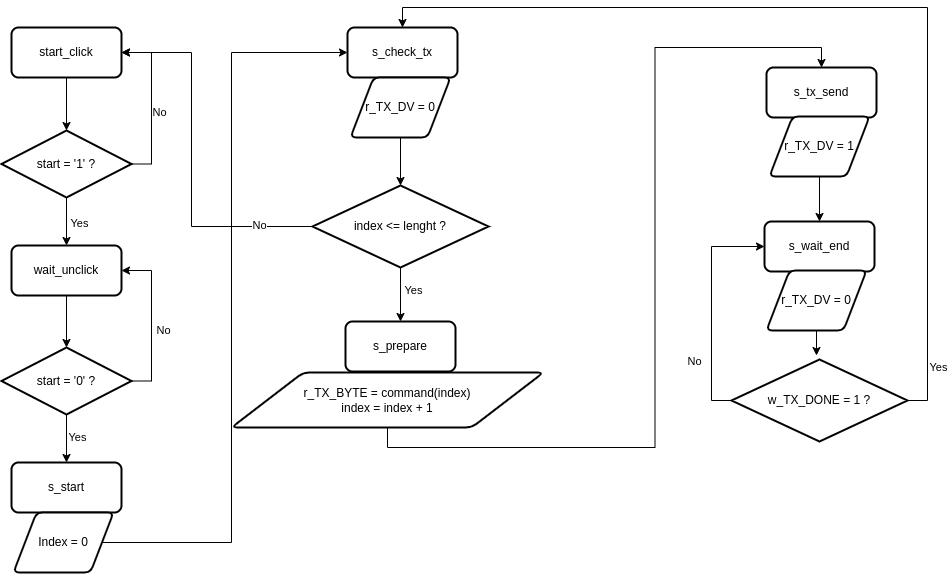

The diagram above was exported from draw.io. Its source (the exported page's mxGraphModel, read from the mxfile embedded in the PNG):
<mxGraphModel dx="1390" dy="795" grid="1" gridSize="10" guides="1" tooltips="1" connect="1" arrows="1" fold="1" page="1" pageScale="1" pageWidth="827" pageHeight="1169" math="0" shadow="0">
  <root>
    <mxCell id="0" />
    <mxCell id="1" parent="0" />
    <mxCell id="R3QwsEBxaPi7MsHxChWB-3" value="start_click" style="rounded=1;whiteSpace=wrap;html=1;absoluteArcSize=1;arcSize=14;strokeWidth=2;" parent="1" vertex="1">
      <mxGeometry x="320" y="180" width="110" height="50" as="geometry" />
    </mxCell>
    <mxCell id="R3QwsEBxaPi7MsHxChWB-6" style="edgeStyle=orthogonalEdgeStyle;rounded=0;orthogonalLoop=1;jettySize=auto;html=1;exitX=1;exitY=0.5;exitDx=0;exitDy=0;exitPerimeter=0;entryX=1;entryY=0.5;entryDx=0;entryDy=0;" parent="1" source="R3QwsEBxaPi7MsHxChWB-4" target="R3QwsEBxaPi7MsHxChWB-3" edge="1">
      <mxGeometry relative="1" as="geometry" />
    </mxCell>
    <mxCell id="R3QwsEBxaPi7MsHxChWB-7" value="No" style="edgeLabel;html=1;align=center;verticalAlign=middle;resizable=0;points=[];" parent="R3QwsEBxaPi7MsHxChWB-6" vertex="1" connectable="0">
      <mxGeometry x="-0.1022" y="-5" relative="1" as="geometry">
        <mxPoint x="2" as="offset" />
      </mxGeometry>
    </mxCell>
    <mxCell id="R3QwsEBxaPi7MsHxChWB-9" style="edgeStyle=orthogonalEdgeStyle;rounded=0;orthogonalLoop=1;jettySize=auto;html=1;exitX=0.5;exitY=1;exitDx=0;exitDy=0;exitPerimeter=0;entryX=0.5;entryY=0;entryDx=0;entryDy=0;" parent="1" source="R3QwsEBxaPi7MsHxChWB-4" target="R3QwsEBxaPi7MsHxChWB-8" edge="1">
      <mxGeometry relative="1" as="geometry" />
    </mxCell>
    <mxCell id="R3QwsEBxaPi7MsHxChWB-10" value="Yes" style="edgeLabel;html=1;align=center;verticalAlign=middle;resizable=0;points=[];" parent="R3QwsEBxaPi7MsHxChWB-9" vertex="1" connectable="0">
      <mxGeometry x="0.0612" y="4" relative="1" as="geometry">
        <mxPoint x="8" as="offset" />
      </mxGeometry>
    </mxCell>
    <mxCell id="R3QwsEBxaPi7MsHxChWB-4" value="start = '1' ?" style="strokeWidth=2;html=1;shape=mxgraph.flowchart.decision;whiteSpace=wrap;" parent="1" vertex="1">
      <mxGeometry x="310" y="283" width="130" height="67" as="geometry" />
    </mxCell>
    <mxCell id="R3QwsEBxaPi7MsHxChWB-5" style="edgeStyle=orthogonalEdgeStyle;rounded=0;orthogonalLoop=1;jettySize=auto;html=1;exitX=0.5;exitY=1;exitDx=0;exitDy=0;entryX=0.5;entryY=0;entryDx=0;entryDy=0;entryPerimeter=0;" parent="1" source="R3QwsEBxaPi7MsHxChWB-3" target="R3QwsEBxaPi7MsHxChWB-4" edge="1">
      <mxGeometry relative="1" as="geometry" />
    </mxCell>
    <mxCell id="R3QwsEBxaPi7MsHxChWB-8" value="wait_unclick" style="rounded=1;whiteSpace=wrap;html=1;absoluteArcSize=1;arcSize=14;strokeWidth=2;" parent="1" vertex="1">
      <mxGeometry x="320" y="398" width="110" height="50" as="geometry" />
    </mxCell>
    <mxCell id="R3QwsEBxaPi7MsHxChWB-13" style="edgeStyle=orthogonalEdgeStyle;rounded=0;orthogonalLoop=1;jettySize=auto;html=1;exitX=1;exitY=0.5;exitDx=0;exitDy=0;exitPerimeter=0;entryX=1;entryY=0.5;entryDx=0;entryDy=0;" parent="1" source="R3QwsEBxaPi7MsHxChWB-11" target="R3QwsEBxaPi7MsHxChWB-8" edge="1">
      <mxGeometry relative="1" as="geometry" />
    </mxCell>
    <mxCell id="R3QwsEBxaPi7MsHxChWB-14" value="No" style="edgeLabel;html=1;align=center;verticalAlign=middle;resizable=0;points=[];" parent="R3QwsEBxaPi7MsHxChWB-13" vertex="1" connectable="0">
      <mxGeometry x="-0.109" y="-7" relative="1" as="geometry">
        <mxPoint x="4" y="1" as="offset" />
      </mxGeometry>
    </mxCell>
    <mxCell id="R3QwsEBxaPi7MsHxChWB-17" style="edgeStyle=orthogonalEdgeStyle;rounded=0;orthogonalLoop=1;jettySize=auto;html=1;exitX=0.5;exitY=1;exitDx=0;exitDy=0;exitPerimeter=0;" parent="1" source="R3QwsEBxaPi7MsHxChWB-11" target="R3QwsEBxaPi7MsHxChWB-15" edge="1">
      <mxGeometry relative="1" as="geometry" />
    </mxCell>
    <mxCell id="R3QwsEBxaPi7MsHxChWB-18" value="Yes" style="edgeLabel;html=1;align=center;verticalAlign=middle;resizable=0;points=[];" parent="R3QwsEBxaPi7MsHxChWB-17" vertex="1" connectable="0">
      <mxGeometry x="-0.0833" relative="1" as="geometry">
        <mxPoint x="10" as="offset" />
      </mxGeometry>
    </mxCell>
    <mxCell id="R3QwsEBxaPi7MsHxChWB-11" value="start = '0' ?" style="strokeWidth=2;html=1;shape=mxgraph.flowchart.decision;whiteSpace=wrap;" parent="1" vertex="1">
      <mxGeometry x="310" y="500" width="130" height="67" as="geometry" />
    </mxCell>
    <mxCell id="R3QwsEBxaPi7MsHxChWB-12" style="edgeStyle=orthogonalEdgeStyle;rounded=0;orthogonalLoop=1;jettySize=auto;html=1;exitX=0.5;exitY=1;exitDx=0;exitDy=0;entryX=0.5;entryY=0;entryDx=0;entryDy=0;entryPerimeter=0;" parent="1" source="R3QwsEBxaPi7MsHxChWB-8" target="R3QwsEBxaPi7MsHxChWB-11" edge="1">
      <mxGeometry relative="1" as="geometry" />
    </mxCell>
    <mxCell id="R3QwsEBxaPi7MsHxChWB-15" value="s_start" style="rounded=1;whiteSpace=wrap;html=1;absoluteArcSize=1;arcSize=14;strokeWidth=2;" parent="1" vertex="1">
      <mxGeometry x="320" y="615" width="110" height="50" as="geometry" />
    </mxCell>
    <mxCell id="Bcg53xSsb2aE_cyZoOUk-5" style="edgeStyle=orthogonalEdgeStyle;rounded=0;orthogonalLoop=1;jettySize=auto;html=1;exitX=1;exitY=0.5;exitDx=0;exitDy=0;entryX=0;entryY=0.5;entryDx=0;entryDy=0;" parent="1" source="R3QwsEBxaPi7MsHxChWB-19" target="R3QwsEBxaPi7MsHxChWB-21" edge="1">
      <mxGeometry relative="1" as="geometry">
        <Array as="points">
          <mxPoint x="540" y="695" />
          <mxPoint x="540" y="205" />
        </Array>
      </mxGeometry>
    </mxCell>
    <mxCell id="R3QwsEBxaPi7MsHxChWB-19" value="Index = 0" style="shape=parallelogram;html=1;strokeWidth=2;perimeter=parallelogramPerimeter;whiteSpace=wrap;rounded=1;arcSize=12;size=0.23;" parent="1" vertex="1">
      <mxGeometry x="322" y="665" width="100" height="60" as="geometry" />
    </mxCell>
    <mxCell id="R3QwsEBxaPi7MsHxChWB-21" value="s_check_tx" style="rounded=1;whiteSpace=wrap;html=1;absoluteArcSize=1;arcSize=14;strokeWidth=2;" parent="1" vertex="1">
      <mxGeometry x="656" y="180" width="110" height="50" as="geometry" />
    </mxCell>
    <mxCell id="R3QwsEBxaPi7MsHxChWB-23" value="r_TX_DV = 0" style="shape=parallelogram;html=1;strokeWidth=2;perimeter=parallelogramPerimeter;whiteSpace=wrap;rounded=1;arcSize=12;size=0.23;" parent="1" vertex="1">
      <mxGeometry x="659" y="230" width="100" height="60" as="geometry" />
    </mxCell>
    <mxCell id="R3QwsEBxaPi7MsHxChWB-27" style="edgeStyle=orthogonalEdgeStyle;rounded=0;orthogonalLoop=1;jettySize=auto;html=1;exitX=0.5;exitY=1;exitDx=0;exitDy=0;exitPerimeter=0;entryX=0.5;entryY=0;entryDx=0;entryDy=0;" parent="1" source="R3QwsEBxaPi7MsHxChWB-24" target="R3QwsEBxaPi7MsHxChWB-26" edge="1">
      <mxGeometry relative="1" as="geometry" />
    </mxCell>
    <mxCell id="R3QwsEBxaPi7MsHxChWB-28" value="Yes" style="edgeLabel;html=1;align=center;verticalAlign=middle;resizable=0;points=[];" parent="R3QwsEBxaPi7MsHxChWB-27" vertex="1" connectable="0">
      <mxGeometry x="-0.1852" y="5" relative="1" as="geometry">
        <mxPoint x="7" as="offset" />
      </mxGeometry>
    </mxCell>
    <mxCell id="Bcg53xSsb2aE_cyZoOUk-1" style="edgeStyle=orthogonalEdgeStyle;rounded=0;orthogonalLoop=1;jettySize=auto;html=1;exitX=0;exitY=0.5;exitDx=0;exitDy=0;exitPerimeter=0;entryX=1;entryY=0.5;entryDx=0;entryDy=0;" parent="1" source="R3QwsEBxaPi7MsHxChWB-24" target="R3QwsEBxaPi7MsHxChWB-3" edge="1">
      <mxGeometry relative="1" as="geometry">
        <Array as="points">
          <mxPoint x="500" y="379" />
          <mxPoint x="500" y="205" />
        </Array>
      </mxGeometry>
    </mxCell>
    <mxCell id="Bcg53xSsb2aE_cyZoOUk-2" value="No" style="edgeLabel;html=1;align=center;verticalAlign=middle;resizable=0;points=[];" parent="Bcg53xSsb2aE_cyZoOUk-1" vertex="1" connectable="0">
      <mxGeometry x="-0.7041" y="-2" relative="1" as="geometry">
        <mxPoint as="offset" />
      </mxGeometry>
    </mxCell>
    <mxCell id="R3QwsEBxaPi7MsHxChWB-24" value="index &amp;lt;= lenght ?" style="strokeWidth=2;html=1;shape=mxgraph.flowchart.decision;whiteSpace=wrap;" parent="1" vertex="1">
      <mxGeometry x="621" y="338" width="176" height="82" as="geometry" />
    </mxCell>
    <mxCell id="R3QwsEBxaPi7MsHxChWB-25" style="edgeStyle=orthogonalEdgeStyle;rounded=0;orthogonalLoop=1;jettySize=auto;html=1;exitX=0.5;exitY=1;exitDx=0;exitDy=0;entryX=0.5;entryY=0;entryDx=0;entryDy=0;entryPerimeter=0;" parent="1" source="R3QwsEBxaPi7MsHxChWB-23" target="R3QwsEBxaPi7MsHxChWB-24" edge="1">
      <mxGeometry relative="1" as="geometry" />
    </mxCell>
    <mxCell id="R3QwsEBxaPi7MsHxChWB-26" value="s_prepare" style="rounded=1;whiteSpace=wrap;html=1;absoluteArcSize=1;arcSize=14;strokeWidth=2;" parent="1" vertex="1">
      <mxGeometry x="654" y="474" width="110" height="50" as="geometry" />
    </mxCell>
    <mxCell id="R3QwsEBxaPi7MsHxChWB-34" style="edgeStyle=orthogonalEdgeStyle;rounded=0;orthogonalLoop=1;jettySize=auto;html=1;exitX=0.5;exitY=1;exitDx=0;exitDy=0;entryX=0.5;entryY=0;entryDx=0;entryDy=0;" parent="1" source="R3QwsEBxaPi7MsHxChWB-32" target="R3QwsEBxaPi7MsHxChWB-33" edge="1">
      <mxGeometry relative="1" as="geometry" />
    </mxCell>
    <mxCell id="R3QwsEBxaPi7MsHxChWB-32" value="r_TX_BYTE = command(index)&lt;div&gt;index = index + 1&lt;/div&gt;" style="shape=parallelogram;html=1;strokeWidth=2;perimeter=parallelogramPerimeter;whiteSpace=wrap;rounded=1;arcSize=12;size=0.23;" parent="1" vertex="1">
      <mxGeometry x="540" y="525" width="312" height="55" as="geometry" />
    </mxCell>
    <mxCell id="R3QwsEBxaPi7MsHxChWB-33" value="s_tx_send" style="rounded=1;whiteSpace=wrap;html=1;absoluteArcSize=1;arcSize=14;strokeWidth=2;" parent="1" vertex="1">
      <mxGeometry x="1075" y="220" width="110" height="50" as="geometry" />
    </mxCell>
    <mxCell id="R3QwsEBxaPi7MsHxChWB-37" style="edgeStyle=orthogonalEdgeStyle;rounded=0;orthogonalLoop=1;jettySize=auto;html=1;exitX=0.5;exitY=1;exitDx=0;exitDy=0;entryX=0.5;entryY=0;entryDx=0;entryDy=0;" parent="1" source="R3QwsEBxaPi7MsHxChWB-35" target="R3QwsEBxaPi7MsHxChWB-36" edge="1">
      <mxGeometry relative="1" as="geometry" />
    </mxCell>
    <mxCell id="R3QwsEBxaPi7MsHxChWB-35" value="r_TX_DV = 1" style="shape=parallelogram;html=1;strokeWidth=2;perimeter=parallelogramPerimeter;whiteSpace=wrap;rounded=1;arcSize=12;size=0.23;" parent="1" vertex="1">
      <mxGeometry x="1078" y="269" width="100" height="60" as="geometry" />
    </mxCell>
    <mxCell id="R3QwsEBxaPi7MsHxChWB-36" value="s_wait_end" style="rounded=1;whiteSpace=wrap;html=1;absoluteArcSize=1;arcSize=14;strokeWidth=2;" parent="1" vertex="1">
      <mxGeometry x="1073" y="374" width="110" height="50" as="geometry" />
    </mxCell>
    <mxCell id="R3QwsEBxaPi7MsHxChWB-41" style="edgeStyle=orthogonalEdgeStyle;rounded=0;orthogonalLoop=1;jettySize=auto;html=1;exitX=0.5;exitY=1;exitDx=0;exitDy=0;" parent="1" source="R3QwsEBxaPi7MsHxChWB-38" edge="1">
      <mxGeometry relative="1" as="geometry">
        <mxPoint x="1125" y="508" as="targetPoint" />
      </mxGeometry>
    </mxCell>
    <mxCell id="R3QwsEBxaPi7MsHxChWB-38" value="r_TX_DV = 0" style="shape=parallelogram;html=1;strokeWidth=2;perimeter=parallelogramPerimeter;whiteSpace=wrap;rounded=1;arcSize=12;size=0.23;" parent="1" vertex="1">
      <mxGeometry x="1075" y="423" width="100" height="60" as="geometry" />
    </mxCell>
    <mxCell id="R3QwsEBxaPi7MsHxChWB-46" style="edgeStyle=orthogonalEdgeStyle;rounded=0;orthogonalLoop=1;jettySize=auto;html=1;exitX=0;exitY=0.5;exitDx=0;exitDy=0;exitPerimeter=0;entryX=0;entryY=0.5;entryDx=0;entryDy=0;" parent="1" source="R3QwsEBxaPi7MsHxChWB-40" target="R3QwsEBxaPi7MsHxChWB-36" edge="1">
      <mxGeometry relative="1" as="geometry" />
    </mxCell>
    <mxCell id="R3QwsEBxaPi7MsHxChWB-47" value="No" style="edgeLabel;html=1;align=center;verticalAlign=middle;resizable=0;points=[];" parent="R3QwsEBxaPi7MsHxChWB-46" vertex="1" connectable="0">
      <mxGeometry x="-0.4714" y="1" relative="1" as="geometry">
        <mxPoint x="-17" as="offset" />
      </mxGeometry>
    </mxCell>
    <mxCell id="ox-HuxJluZYFErU9u21o-1" style="edgeStyle=orthogonalEdgeStyle;rounded=0;orthogonalLoop=1;jettySize=auto;html=1;exitX=1;exitY=0.5;exitDx=0;exitDy=0;exitPerimeter=0;entryX=0.5;entryY=0;entryDx=0;entryDy=0;" edge="1" parent="1" source="R3QwsEBxaPi7MsHxChWB-40" target="R3QwsEBxaPi7MsHxChWB-21">
      <mxGeometry relative="1" as="geometry" />
    </mxCell>
    <mxCell id="ox-HuxJluZYFErU9u21o-2" value="Yes" style="edgeLabel;html=1;align=center;verticalAlign=middle;resizable=0;points=[];" vertex="1" connectable="0" parent="ox-HuxJluZYFErU9u21o-1">
      <mxGeometry x="-0.0209" y="2" relative="1" as="geometry">
        <mxPoint x="66" y="357" as="offset" />
      </mxGeometry>
    </mxCell>
    <mxCell id="R3QwsEBxaPi7MsHxChWB-40" value="w_TX_DONE = 1 ?" style="strokeWidth=2;html=1;shape=mxgraph.flowchart.decision;whiteSpace=wrap;" parent="1" vertex="1">
      <mxGeometry x="1040" y="512" width="176" height="82" as="geometry" />
    </mxCell>
  </root>
</mxGraphModel>